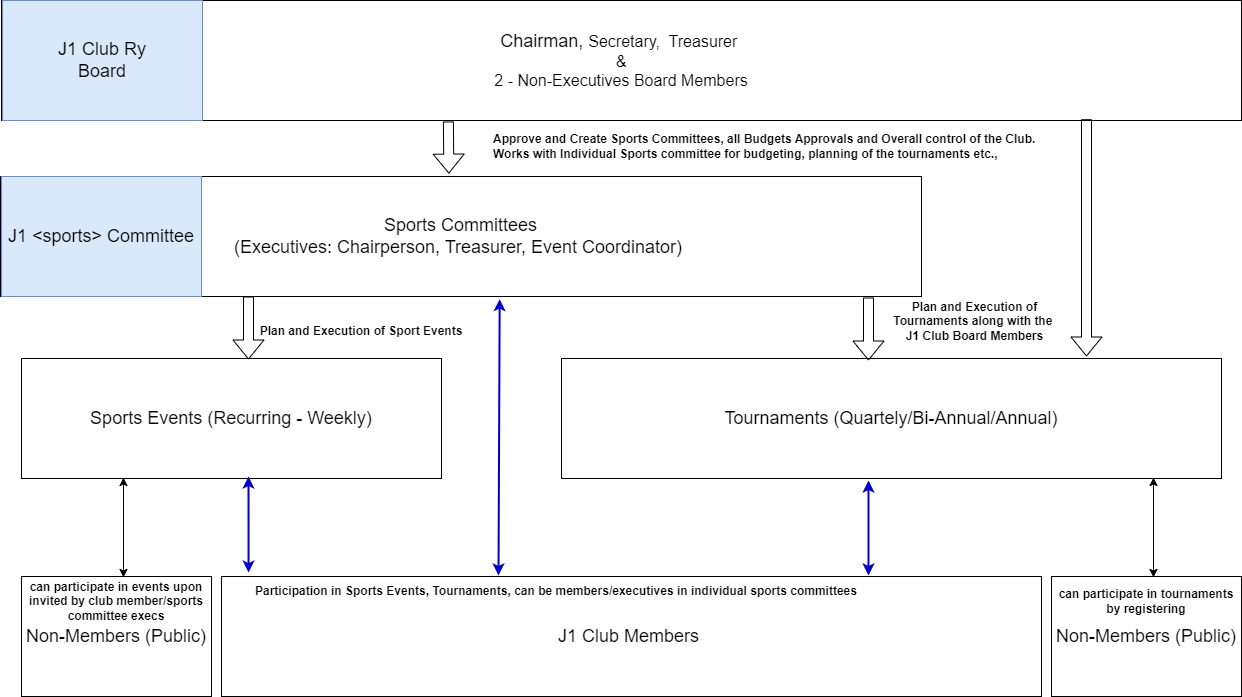

The diagram above was exported from draw.io. Its source (the exported page's mxGraphModel, read from the mxfile embedded in the PNG):
<mxGraphModel dx="2323" dy="910" grid="1" gridSize="10" guides="1" tooltips="1" connect="1" arrows="1" fold="1" page="1" pageScale="1" pageWidth="827" pageHeight="1169" math="0" shadow="0">
  <root>
    <mxCell id="0" />
    <mxCell id="1" parent="0" />
    <mxCell id="OyMiCmH5JTuNhwcCjaKT-1" value="&lt;font style=&quot;font-size: 18px;&quot;&gt;Chairman,&amp;nbsp;&lt;/font&gt;&lt;font style=&quot;background-color: initial;&quot; size=&quot;3&quot;&gt;Secretary,&amp;nbsp;&amp;nbsp;&lt;/font&gt;&lt;span style=&quot;background-color: initial; font-size: medium;&quot;&gt;Treasurer&amp;nbsp;&lt;/span&gt;&lt;div&gt;&lt;span style=&quot;background-color: initial; font-size: medium;&quot;&gt;&amp;amp;&lt;/span&gt;&lt;/div&gt;&lt;div&gt;&lt;div&gt;&lt;font size=&quot;3&quot;&gt;2 - Non-Executives Board Members&lt;/font&gt;&lt;/div&gt;&lt;/div&gt;" style="rounded=0;whiteSpace=wrap;html=1;" parent="1" vertex="1">
      <mxGeometry x="-560" y="424" width="1240" height="120" as="geometry" />
    </mxCell>
    <mxCell id="OyMiCmH5JTuNhwcCjaKT-2" value="&lt;span style=&quot;font-size: 18px;&quot;&gt;Sports Committees&lt;/span&gt;&lt;div&gt;&lt;span style=&quot;font-size: 18px;&quot;&gt;(Executives: Chairperson, Treasurer, Event Coordinator)&amp;nbsp;&lt;/span&gt;&lt;/div&gt;" style="rounded=0;whiteSpace=wrap;html=1;" parent="1" vertex="1">
      <mxGeometry x="-561" y="600" width="921" height="120" as="geometry" />
    </mxCell>
    <mxCell id="OyMiCmH5JTuNhwcCjaKT-6" value="&lt;span style=&quot;font-size: 18px;&quot;&gt;Sports Events (Recurring - Weekly)&lt;/span&gt;" style="rounded=0;whiteSpace=wrap;html=1;" parent="1" vertex="1">
      <mxGeometry x="-540" y="782" width="420" height="120" as="geometry" />
    </mxCell>
    <mxCell id="OyMiCmH5JTuNhwcCjaKT-7" value="&lt;span style=&quot;font-size: 18px;&quot;&gt;Tournaments (Quartely/Bi-Annual/Annual)&lt;/span&gt;" style="rounded=0;whiteSpace=wrap;html=1;" parent="1" vertex="1">
      <mxGeometry y="782" width="660" height="120" as="geometry" />
    </mxCell>
    <mxCell id="OyMiCmH5JTuNhwcCjaKT-8" value="&lt;span style=&quot;font-size: 18px;&quot;&gt;J1 Club Members&amp;nbsp;&lt;/span&gt;" style="rounded=0;whiteSpace=wrap;html=1;" parent="1" vertex="1">
      <mxGeometry x="-340" y="1000" width="820" height="120" as="geometry" />
    </mxCell>
    <mxCell id="OyMiCmH5JTuNhwcCjaKT-12" value="" style="shape=flexArrow;endArrow=classic;html=1;rounded=0;entryX=0.489;entryY=-0.024;entryDx=0;entryDy=0;entryPerimeter=0;exitX=0.362;exitY=1.008;exitDx=0;exitDy=0;exitPerimeter=0;" parent="1" edge="1">
      <mxGeometry width="50" height="50" relative="1" as="geometry">
        <mxPoint x="-113.11999999999989" y="544.96" as="sourcePoint" />
        <mxPoint x="-112.63099999999986" y="597.1199999999999" as="targetPoint" />
      </mxGeometry>
    </mxCell>
    <mxCell id="OyMiCmH5JTuNhwcCjaKT-13" value="" style="shape=flexArrow;endArrow=classic;html=1;rounded=0;" parent="1" edge="1">
      <mxGeometry width="50" height="50" relative="1" as="geometry">
        <mxPoint x="-313" y="720" as="sourcePoint" />
        <mxPoint x="-313" y="783" as="targetPoint" />
      </mxGeometry>
    </mxCell>
    <mxCell id="OyMiCmH5JTuNhwcCjaKT-14" value="" style="shape=flexArrow;endArrow=classic;html=1;rounded=0;exitX=0.875;exitY=0.989;exitDx=0;exitDy=0;exitPerimeter=0;" parent="1" source="OyMiCmH5JTuNhwcCjaKT-1" edge="1">
      <mxGeometry width="50" height="50" relative="1" as="geometry">
        <mxPoint x="537.8800000000001" y="544.96" as="sourcePoint" />
        <mxPoint x="525" y="780" as="targetPoint" />
      </mxGeometry>
    </mxCell>
    <mxCell id="OyMiCmH5JTuNhwcCjaKT-15" value="" style="shape=flexArrow;endArrow=classic;html=1;rounded=0;" parent="1" edge="1">
      <mxGeometry width="50" height="50" relative="1" as="geometry">
        <mxPoint x="307" y="721" as="sourcePoint" />
        <mxPoint x="307" y="784" as="targetPoint" />
      </mxGeometry>
    </mxCell>
    <mxCell id="OyMiCmH5JTuNhwcCjaKT-19" value="&lt;span style=&quot;font-size: 18px;&quot;&gt;J1 Club Ry&lt;/span&gt;&lt;div&gt;&lt;span style=&quot;font-size: 18px;&quot;&gt;Board&lt;/span&gt;&lt;/div&gt;" style="rounded=0;whiteSpace=wrap;html=1;fillColor=#dae8fc;strokeColor=#6c8ebf;" parent="1" vertex="1">
      <mxGeometry x="-559" y="424" width="200" height="120" as="geometry" />
    </mxCell>
    <mxCell id="OyMiCmH5JTuNhwcCjaKT-20" value="&lt;span style=&quot;font-size: 18px;&quot;&gt;J1 &amp;lt;sports&amp;gt; Committee&lt;/span&gt;" style="rounded=0;whiteSpace=wrap;html=1;fillColor=#dae8fc;strokeColor=#6c8ebf;" parent="1" vertex="1">
      <mxGeometry x="-560" y="600" width="200" height="120" as="geometry" />
    </mxCell>
    <mxCell id="OyMiCmH5JTuNhwcCjaKT-22" value="" style="endArrow=classic;startArrow=classic;html=1;rounded=0;exitX=0.033;exitY=-0.033;exitDx=0;exitDy=0;exitPerimeter=0;strokeColor=#0000CC;jumpSize=24;endSize=6;startSize=6;strokeWidth=2;" parent="1" source="OyMiCmH5JTuNhwcCjaKT-8" edge="1">
      <mxGeometry width="50" height="50" relative="1" as="geometry">
        <mxPoint x="270" y="690" as="sourcePoint" />
        <mxPoint x="-313" y="900" as="targetPoint" />
      </mxGeometry>
    </mxCell>
    <mxCell id="OyMiCmH5JTuNhwcCjaKT-23" value="" style="endArrow=classic;startArrow=classic;html=1;rounded=0;exitX=0.199;exitY=-0.005;exitDx=0;exitDy=0;exitPerimeter=0;entryX=0.478;entryY=1.015;entryDx=0;entryDy=0;entryPerimeter=0;strokeColor=#0000CC;jumpSize=24;endSize=6;startSize=6;strokeWidth=2;" parent="1" edge="1">
      <mxGeometry width="50" height="50" relative="1" as="geometry">
        <mxPoint x="307" y="999" as="sourcePoint" />
        <mxPoint x="307" y="904" as="targetPoint" />
      </mxGeometry>
    </mxCell>
    <mxCell id="OyMiCmH5JTuNhwcCjaKT-24" value="" style="endArrow=classic;startArrow=classic;html=1;rounded=0;exitX=0.199;exitY=-0.005;exitDx=0;exitDy=0;exitPerimeter=0;entryX=0.542;entryY=1.022;entryDx=0;entryDy=0;entryPerimeter=0;strokeColor=#0000CC;jumpSize=24;endSize=6;startSize=6;strokeWidth=2;" parent="1" target="OyMiCmH5JTuNhwcCjaKT-2" edge="1">
      <mxGeometry width="50" height="50" relative="1" as="geometry">
        <mxPoint x="-63" y="999" as="sourcePoint" />
        <mxPoint x="-63" y="904" as="targetPoint" />
      </mxGeometry>
    </mxCell>
    <mxCell id="OyMiCmH5JTuNhwcCjaKT-25" value="&lt;b&gt;Approve and Create Sports Committees,&amp;nbsp;&lt;/b&gt;&lt;b style=&quot;background-color: initial;&quot;&gt;all Budgets Approvals and Overall control of the Club.&amp;nbsp;&lt;/b&gt;&lt;div&gt;&lt;b&gt;Works with Individual Sports committee for budgeting, planning of the tournaments etc.,&lt;/b&gt;&lt;/div&gt;" style="text;html=1;align=left;verticalAlign=middle;whiteSpace=wrap;rounded=0;" parent="1" vertex="1">
      <mxGeometry x="-70" y="555" width="580" height="30" as="geometry" />
    </mxCell>
    <mxCell id="OyMiCmH5JTuNhwcCjaKT-26" value="&lt;b&gt;Plan and Execution of Sport Events&lt;/b&gt;" style="text;html=1;align=center;verticalAlign=middle;whiteSpace=wrap;rounded=0;" parent="1" vertex="1">
      <mxGeometry x="-310" y="740" width="220" height="30" as="geometry" />
    </mxCell>
    <mxCell id="OyMiCmH5JTuNhwcCjaKT-27" value="&lt;b&gt;Plan and Execution of Tournaments along with the&amp;nbsp;&lt;/b&gt;&lt;div&gt;&lt;b&gt;J1 Club Board Members&lt;/b&gt;&lt;/div&gt;" style="text;html=1;align=center;verticalAlign=middle;whiteSpace=wrap;rounded=0;" parent="1" vertex="1">
      <mxGeometry x="323" y="730" width="181" height="30" as="geometry" />
    </mxCell>
    <mxCell id="OyMiCmH5JTuNhwcCjaKT-28" value="&lt;b&gt;Participation in Sports Events, Tournaments, can be members/executives in individual sports committees&lt;/b&gt;" style="text;html=1;align=center;verticalAlign=middle;whiteSpace=wrap;rounded=0;" parent="1" vertex="1">
      <mxGeometry x="-360" y="1000" width="710" height="30" as="geometry" />
    </mxCell>
    <mxCell id="2" value="&lt;span style=&quot;font-size: 18px;&quot;&gt;Non-Members (Public)&lt;/span&gt;" style="rounded=0;whiteSpace=wrap;html=1;" vertex="1" parent="1">
      <mxGeometry x="490" y="1000" width="190" height="120" as="geometry" />
    </mxCell>
    <mxCell id="3" value="&lt;span style=&quot;font-size: 18px;&quot;&gt;Non-Members (Public)&lt;/span&gt;" style="rounded=0;whiteSpace=wrap;html=1;" vertex="1" parent="1">
      <mxGeometry x="-540" y="1000" width="190" height="120" as="geometry" />
    </mxCell>
    <mxCell id="4" value="" style="endArrow=classic;startArrow=classic;html=1;rounded=0;exitX=0.221;exitY=0.008;exitDx=0;exitDy=0;exitPerimeter=0;entryX=0.1;entryY=0.992;entryDx=0;entryDy=0;entryPerimeter=0;" edge="1" parent="1">
      <mxGeometry width="50" height="50" relative="1" as="geometry">
        <mxPoint x="-438.0100000000002" y="1000.96" as="sourcePoint" />
        <mxPoint x="-438" y="901.04" as="targetPoint" />
      </mxGeometry>
    </mxCell>
    <mxCell id="5" value="" style="endArrow=classic;startArrow=classic;html=1;rounded=0;exitX=0.221;exitY=0.008;exitDx=0;exitDy=0;exitPerimeter=0;entryX=0.1;entryY=0.992;entryDx=0;entryDy=0;entryPerimeter=0;" edge="1" parent="1">
      <mxGeometry width="50" height="50" relative="1" as="geometry">
        <mxPoint x="591.9899999999998" y="1000.96" as="sourcePoint" />
        <mxPoint x="592" y="901.04" as="targetPoint" />
      </mxGeometry>
    </mxCell>
    <mxCell id="8" value="&lt;b&gt;can participate in events upon invited by club member/sports committee execs&lt;/b&gt;" style="text;html=1;align=center;verticalAlign=middle;whiteSpace=wrap;rounded=0;" vertex="1" parent="1">
      <mxGeometry x="-550" y="1010" width="210" height="30" as="geometry" />
    </mxCell>
    <mxCell id="9" value="&lt;b&gt;can participate in tournaments by registering&lt;/b&gt;" style="text;html=1;align=center;verticalAlign=middle;whiteSpace=wrap;rounded=0;" vertex="1" parent="1">
      <mxGeometry x="490" y="1010" width="190" height="30" as="geometry" />
    </mxCell>
  </root>
</mxGraphModel>